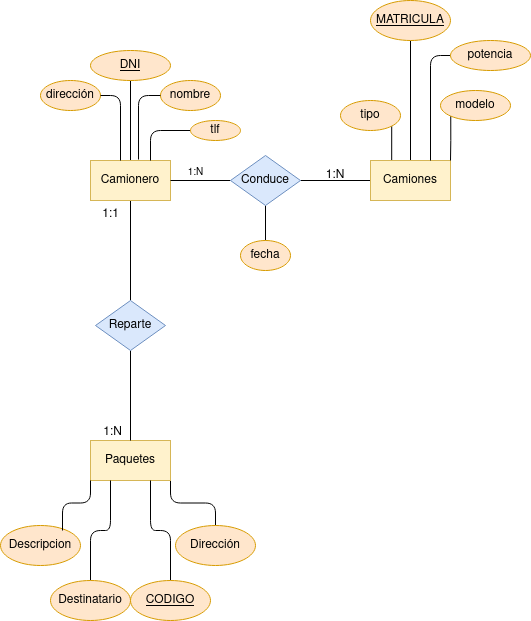

The diagram above was exported from draw.io. Its source (the exported page's mxGraphModel, read from the mxfile embedded in the PNG):
<mxGraphModel dx="1434" dy="795" grid="1" gridSize="10" guides="1" tooltips="1" connect="1" arrows="1" fold="1" page="1" pageScale="1" pageWidth="827" pageHeight="1169" math="0" shadow="0">
  <root>
    <mxCell id="0" />
    <mxCell id="1" parent="0" />
    <mxCell id="XdnwhCygg9N6XGbP2J52-7" style="edgeStyle=orthogonalEdgeStyle;rounded=0;orthogonalLoop=1;jettySize=auto;html=1;exitX=0.5;exitY=1;exitDx=0;exitDy=0;entryX=0.5;entryY=0;entryDx=0;entryDy=0;endArrow=none;endFill=0;" parent="1" source="XdnwhCygg9N6XGbP2J52-1" target="XdnwhCygg9N6XGbP2J52-5" edge="1">
      <mxGeometry relative="1" as="geometry" />
    </mxCell>
    <mxCell id="zHJQdYGYcfevTsKzQPyl-4" style="edgeStyle=orthogonalEdgeStyle;rounded=0;orthogonalLoop=1;jettySize=auto;html=1;exitX=0.5;exitY=0;exitDx=0;exitDy=0;entryX=0.5;entryY=1;entryDx=0;entryDy=0;endArrow=none;endFill=0;" edge="1" parent="1" source="XdnwhCygg9N6XGbP2J52-1" target="zHJQdYGYcfevTsKzQPyl-1">
      <mxGeometry relative="1" as="geometry" />
    </mxCell>
    <mxCell id="XdnwhCygg9N6XGbP2J52-1" value="Camionero" style="rounded=0;whiteSpace=wrap;html=1;fillColor=#fff2cc;strokeColor=#d6b656;" parent="1" vertex="1">
      <mxGeometry x="120" y="200" width="80" height="40" as="geometry" />
    </mxCell>
    <mxCell id="zHJQdYGYcfevTsKzQPyl-28" style="edgeStyle=orthogonalEdgeStyle;rounded=1;orthogonalLoop=1;jettySize=auto;html=1;exitX=1;exitY=1;exitDx=0;exitDy=0;endArrow=none;endFill=0;" edge="1" parent="1" source="XdnwhCygg9N6XGbP2J52-2" target="zHJQdYGYcfevTsKzQPyl-26">
      <mxGeometry relative="1" as="geometry" />
    </mxCell>
    <mxCell id="XdnwhCygg9N6XGbP2J52-2" value="&lt;div&gt;Paquetes&lt;/div&gt;" style="whiteSpace=wrap;html=1;fillColor=#fff2cc;strokeColor=#d6b656;" parent="1" vertex="1">
      <mxGeometry x="120" y="480" width="80" height="40" as="geometry" />
    </mxCell>
    <mxCell id="XdnwhCygg9N6XGbP2J52-9" style="edgeStyle=orthogonalEdgeStyle;rounded=0;orthogonalLoop=1;jettySize=auto;html=1;exitX=0;exitY=0.5;exitDx=0;exitDy=0;entryX=1;entryY=0.5;entryDx=0;entryDy=0;endArrow=none;endFill=0;" parent="1" source="XdnwhCygg9N6XGbP2J52-3" target="XdnwhCygg9N6XGbP2J52-4" edge="1">
      <mxGeometry relative="1" as="geometry" />
    </mxCell>
    <mxCell id="zHJQdYGYcfevTsKzQPyl-14" style="edgeStyle=orthogonalEdgeStyle;rounded=0;orthogonalLoop=1;jettySize=auto;html=1;exitX=0.5;exitY=0;exitDx=0;exitDy=0;entryX=0.5;entryY=1;entryDx=0;entryDy=0;endArrow=none;endFill=0;" edge="1" parent="1" source="XdnwhCygg9N6XGbP2J52-3" target="zHJQdYGYcfevTsKzQPyl-13">
      <mxGeometry relative="1" as="geometry" />
    </mxCell>
    <mxCell id="zHJQdYGYcfevTsKzQPyl-18" style="edgeStyle=orthogonalEdgeStyle;rounded=0;orthogonalLoop=1;jettySize=auto;html=1;exitX=0.25;exitY=0;exitDx=0;exitDy=0;entryX=1;entryY=1;entryDx=0;entryDy=0;endArrow=none;endFill=0;" edge="1" parent="1" source="XdnwhCygg9N6XGbP2J52-3" target="zHJQdYGYcfevTsKzQPyl-17">
      <mxGeometry relative="1" as="geometry" />
    </mxCell>
    <mxCell id="XdnwhCygg9N6XGbP2J52-3" value="Camiones" style="whiteSpace=wrap;html=1;fillColor=#fff2cc;strokeColor=#d6b656;" parent="1" vertex="1">
      <mxGeometry x="400" y="200" width="80" height="40" as="geometry" />
    </mxCell>
    <mxCell id="XdnwhCygg9N6XGbP2J52-8" style="edgeStyle=orthogonalEdgeStyle;rounded=0;orthogonalLoop=1;jettySize=auto;html=1;exitX=0;exitY=0.5;exitDx=0;exitDy=0;entryX=1;entryY=0.5;entryDx=0;entryDy=0;endArrow=none;endFill=0;" parent="1" source="XdnwhCygg9N6XGbP2J52-4" target="XdnwhCygg9N6XGbP2J52-1" edge="1">
      <mxGeometry relative="1" as="geometry" />
    </mxCell>
    <mxCell id="zHJQdYGYcfevTsKzQPyl-40" style="edgeStyle=orthogonalEdgeStyle;rounded=0;orthogonalLoop=1;jettySize=auto;html=1;exitX=0.5;exitY=1;exitDx=0;exitDy=0;entryX=0.5;entryY=0;entryDx=0;entryDy=0;endArrow=none;endFill=0;" edge="1" parent="1" source="XdnwhCygg9N6XGbP2J52-4" target="zHJQdYGYcfevTsKzQPyl-39">
      <mxGeometry relative="1" as="geometry" />
    </mxCell>
    <mxCell id="XdnwhCygg9N6XGbP2J52-4" value="&lt;div&gt;Conduce&lt;/div&gt;" style="rhombus;whiteSpace=wrap;html=1;fillColor=#dae8fc;strokeColor=#6c8ebf;" parent="1" vertex="1">
      <mxGeometry x="260" y="195" width="70" height="50" as="geometry" />
    </mxCell>
    <mxCell id="XdnwhCygg9N6XGbP2J52-6" style="edgeStyle=orthogonalEdgeStyle;rounded=0;orthogonalLoop=1;jettySize=auto;html=1;exitX=0.5;exitY=1;exitDx=0;exitDy=0;entryX=0.5;entryY=0;entryDx=0;entryDy=0;endArrow=none;endFill=0;" parent="1" source="XdnwhCygg9N6XGbP2J52-5" target="XdnwhCygg9N6XGbP2J52-2" edge="1">
      <mxGeometry relative="1" as="geometry" />
    </mxCell>
    <mxCell id="XdnwhCygg9N6XGbP2J52-5" value="&lt;div&gt;Reparte&lt;/div&gt;" style="rhombus;whiteSpace=wrap;html=1;fillColor=#dae8fc;strokeColor=#6c8ebf;" parent="1" vertex="1">
      <mxGeometry x="125" y="340" width="70" height="50" as="geometry" />
    </mxCell>
    <mxCell id="zHJQdYGYcfevTsKzQPyl-1" value="&lt;u&gt;DNI&lt;/u&gt;" style="ellipse;whiteSpace=wrap;html=1;fillColor=#ffe6cc;strokeColor=#d79b00;" vertex="1" parent="1">
      <mxGeometry x="120" y="90" width="80" height="30" as="geometry" />
    </mxCell>
    <mxCell id="zHJQdYGYcfevTsKzQPyl-5" value="nombre" style="ellipse;whiteSpace=wrap;html=1;fillColor=#ffe6cc;strokeColor=#d79b00;" vertex="1" parent="1">
      <mxGeometry x="190" y="120" width="60" height="30" as="geometry" />
    </mxCell>
    <mxCell id="zHJQdYGYcfevTsKzQPyl-6" style="edgeStyle=orthogonalEdgeStyle;orthogonalLoop=1;jettySize=auto;html=1;exitX=0;exitY=0.5;exitDx=0;exitDy=0;entryX=0.6;entryY=-0.025;entryDx=0;entryDy=0;entryPerimeter=0;endArrow=none;endFill=0;rounded=1;" edge="1" parent="1" source="zHJQdYGYcfevTsKzQPyl-5" target="XdnwhCygg9N6XGbP2J52-1">
      <mxGeometry relative="1" as="geometry" />
    </mxCell>
    <mxCell id="zHJQdYGYcfevTsKzQPyl-8" style="edgeStyle=orthogonalEdgeStyle;rounded=1;orthogonalLoop=1;jettySize=auto;html=1;exitX=0;exitY=0.5;exitDx=0;exitDy=0;entryX=0.75;entryY=0;entryDx=0;entryDy=0;endArrow=none;endFill=0;" edge="1" parent="1" source="zHJQdYGYcfevTsKzQPyl-7" target="XdnwhCygg9N6XGbP2J52-1">
      <mxGeometry relative="1" as="geometry" />
    </mxCell>
    <mxCell id="zHJQdYGYcfevTsKzQPyl-7" value="tlf" style="ellipse;whiteSpace=wrap;html=1;fillColor=#ffe6cc;strokeColor=#d79b00;" vertex="1" parent="1">
      <mxGeometry x="220" y="160" width="50" height="20" as="geometry" />
    </mxCell>
    <mxCell id="zHJQdYGYcfevTsKzQPyl-10" value="dirección" style="ellipse;whiteSpace=wrap;html=1;fillColor=#ffe6cc;strokeColor=#d79b00;" vertex="1" parent="1">
      <mxGeometry x="70" y="120" width="60" height="30" as="geometry" />
    </mxCell>
    <mxCell id="zHJQdYGYcfevTsKzQPyl-11" style="edgeStyle=orthogonalEdgeStyle;orthogonalLoop=1;jettySize=auto;html=1;exitX=1;exitY=0.5;exitDx=0;exitDy=0;entryX=0.375;entryY=0;entryDx=0;entryDy=0;entryPerimeter=0;endArrow=none;endFill=0;rounded=1;" edge="1" parent="1" source="zHJQdYGYcfevTsKzQPyl-10" target="XdnwhCygg9N6XGbP2J52-1">
      <mxGeometry relative="1" as="geometry" />
    </mxCell>
    <mxCell id="zHJQdYGYcfevTsKzQPyl-13" value="&lt;u&gt;MATRICULA&lt;/u&gt;" style="ellipse;whiteSpace=wrap;html=1;fillColor=#ffe6cc;strokeColor=#d79b00;" vertex="1" parent="1">
      <mxGeometry x="400" y="40" width="80" height="40" as="geometry" />
    </mxCell>
    <mxCell id="zHJQdYGYcfevTsKzQPyl-20" style="edgeStyle=orthogonalEdgeStyle;rounded=0;orthogonalLoop=1;jettySize=auto;html=1;exitX=0;exitY=1;exitDx=0;exitDy=0;entryX=1;entryY=0;entryDx=0;entryDy=0;endArrow=none;endFill=0;" edge="1" parent="1" source="zHJQdYGYcfevTsKzQPyl-15" target="XdnwhCygg9N6XGbP2J52-3">
      <mxGeometry relative="1" as="geometry" />
    </mxCell>
    <mxCell id="zHJQdYGYcfevTsKzQPyl-15" value="&lt;div&gt;modelo&lt;/div&gt;" style="ellipse;whiteSpace=wrap;html=1;fillColor=#ffe6cc;strokeColor=#d79b00;" vertex="1" parent="1">
      <mxGeometry x="470" y="130" width="70" height="30" as="geometry" />
    </mxCell>
    <mxCell id="zHJQdYGYcfevTsKzQPyl-17" value="tipo" style="ellipse;whiteSpace=wrap;html=1;fillColor=#ffe6cc;strokeColor=#d79b00;" vertex="1" parent="1">
      <mxGeometry x="370" y="140" width="60" height="30" as="geometry" />
    </mxCell>
    <mxCell id="zHJQdYGYcfevTsKzQPyl-21" style="edgeStyle=orthogonalEdgeStyle;rounded=1;orthogonalLoop=1;jettySize=auto;html=1;exitX=0;exitY=0.5;exitDx=0;exitDy=0;entryX=0.75;entryY=0;entryDx=0;entryDy=0;endArrow=none;endFill=0;" edge="1" parent="1" source="zHJQdYGYcfevTsKzQPyl-19" target="XdnwhCygg9N6XGbP2J52-3">
      <mxGeometry relative="1" as="geometry" />
    </mxCell>
    <mxCell id="zHJQdYGYcfevTsKzQPyl-19" value="&lt;div&gt;potencia&lt;/div&gt;" style="ellipse;whiteSpace=wrap;html=1;fillColor=#ffe6cc;strokeColor=#d79b00;" vertex="1" parent="1">
      <mxGeometry x="480" y="80" width="80" height="30" as="geometry" />
    </mxCell>
    <mxCell id="zHJQdYGYcfevTsKzQPyl-22" value="Descripcion" style="ellipse;whiteSpace=wrap;html=1;fillColor=#ffe6cc;strokeColor=#d79b00;" vertex="1" parent="1">
      <mxGeometry x="30" y="565" width="80" height="40" as="geometry" />
    </mxCell>
    <mxCell id="zHJQdYGYcfevTsKzQPyl-23" style="edgeStyle=orthogonalEdgeStyle;rounded=1;orthogonalLoop=1;jettySize=auto;html=1;exitX=0;exitY=1;exitDx=0;exitDy=0;entryX=0.775;entryY=0.125;entryDx=0;entryDy=0;entryPerimeter=0;endArrow=none;endFill=0;" edge="1" parent="1" source="XdnwhCygg9N6XGbP2J52-2" target="zHJQdYGYcfevTsKzQPyl-22">
      <mxGeometry relative="1" as="geometry" />
    </mxCell>
    <mxCell id="zHJQdYGYcfevTsKzQPyl-34" style="edgeStyle=orthogonalEdgeStyle;rounded=1;orthogonalLoop=1;jettySize=auto;html=1;exitX=0.5;exitY=0;exitDx=0;exitDy=0;entryX=0.25;entryY=1;entryDx=0;entryDy=0;endArrow=none;endFill=0;" edge="1" parent="1" source="zHJQdYGYcfevTsKzQPyl-24" target="XdnwhCygg9N6XGbP2J52-2">
      <mxGeometry relative="1" as="geometry" />
    </mxCell>
    <mxCell id="zHJQdYGYcfevTsKzQPyl-24" value="Destinatario" style="ellipse;whiteSpace=wrap;html=1;fillColor=#ffe6cc;strokeColor=#d79b00;" vertex="1" parent="1">
      <mxGeometry x="80" y="620" width="80" height="40" as="geometry" />
    </mxCell>
    <mxCell id="zHJQdYGYcfevTsKzQPyl-26" value="Dirección" style="ellipse;whiteSpace=wrap;html=1;fillColor=#ffe6cc;strokeColor=#d79b00;" vertex="1" parent="1">
      <mxGeometry x="205" y="565" width="80" height="40" as="geometry" />
    </mxCell>
    <mxCell id="zHJQdYGYcfevTsKzQPyl-36" style="edgeStyle=orthogonalEdgeStyle;rounded=1;orthogonalLoop=1;jettySize=auto;html=1;exitX=0.5;exitY=0;exitDx=0;exitDy=0;entryX=0.75;entryY=1;entryDx=0;entryDy=0;endArrow=none;endFill=0;" edge="1" parent="1" source="zHJQdYGYcfevTsKzQPyl-35" target="XdnwhCygg9N6XGbP2J52-2">
      <mxGeometry relative="1" as="geometry" />
    </mxCell>
    <mxCell id="zHJQdYGYcfevTsKzQPyl-35" value="&lt;u&gt;CODIGO&lt;/u&gt;" style="ellipse;whiteSpace=wrap;html=1;fillColor=#ffe6cc;strokeColor=#d79b00;" vertex="1" parent="1">
      <mxGeometry x="160" y="620" width="80" height="40" as="geometry" />
    </mxCell>
    <mxCell id="zHJQdYGYcfevTsKzQPyl-39" value="fecha" style="ellipse;whiteSpace=wrap;html=1;fillColor=#ffe6cc;strokeColor=#d79b00;" vertex="1" parent="1">
      <mxGeometry x="270" y="280" width="50" height="30" as="geometry" />
    </mxCell>
    <mxCell id="zHJQdYGYcfevTsKzQPyl-41" value="1:N" style="text;html=1;strokeColor=none;fillColor=none;align=center;verticalAlign=middle;whiteSpace=wrap;rounded=0;" vertex="1" parent="1">
      <mxGeometry x="340" y="210" width="50" height="10" as="geometry" />
    </mxCell>
    <mxCell id="zHJQdYGYcfevTsKzQPyl-42" value="&lt;sup&gt;1:N&lt;/sup&gt;" style="text;html=1;align=center;verticalAlign=middle;resizable=0;points=[];autosize=1;strokeColor=none;fillColor=none;" vertex="1" parent="1">
      <mxGeometry x="205" y="200" width="40" height="30" as="geometry" />
    </mxCell>
    <mxCell id="zHJQdYGYcfevTsKzQPyl-43" value="1:1" style="text;html=1;align=center;verticalAlign=middle;resizable=0;points=[];autosize=1;strokeColor=none;fillColor=none;" vertex="1" parent="1">
      <mxGeometry x="120" y="239" width="40" height="30" as="geometry" />
    </mxCell>
    <mxCell id="zHJQdYGYcfevTsKzQPyl-44" value="1:N" style="text;html=1;align=center;verticalAlign=middle;resizable=0;points=[];autosize=1;strokeColor=none;fillColor=none;" vertex="1" parent="1">
      <mxGeometry x="122" y="457" width="40" height="30" as="geometry" />
    </mxCell>
  </root>
</mxGraphModel>